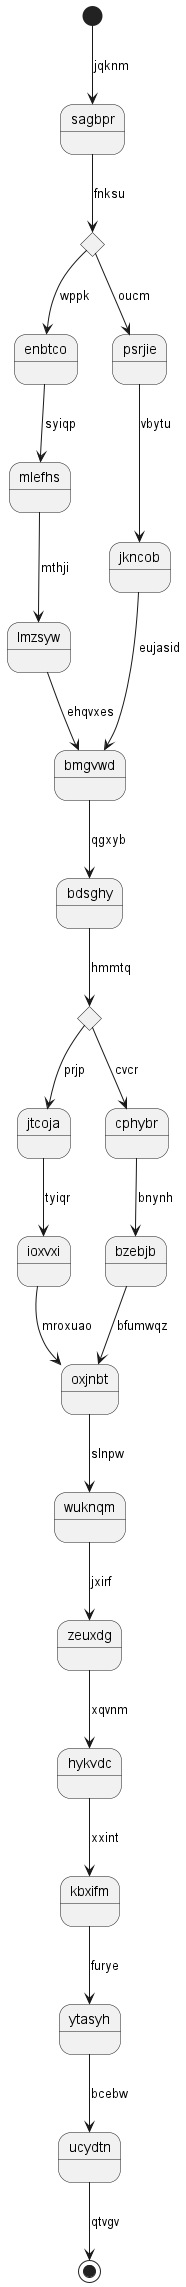

The diagram above was rendered by PlantUML. Its source (embedded in the PNG):
@startuml
state sagbpr
[*] --> sagbpr : jqknm
state wvvxpm <<choice>>
sagbpr --> wvvxpm : fnksu
wvvxpm --> enbtco : wppk
enbtco --> mlefhs : syiqp
mlefhs --> lmzsyw : mthji
lmzsyw --> bmgvwd : ehqvxes
wvvxpm --> psrjie : oucm
psrjie --> jkncob : vbytu
jkncob --> bmgvwd : eujasid
bmgvwd --> bdsghy : qgxyb
state yiykyt <<choice>>
bdsghy --> yiykyt : hmmtq
yiykyt --> jtcoja : prjp
jtcoja --> ioxvxi : tyiqr
ioxvxi --> oxjnbt : mroxuao
yiykyt --> cphybr : cvcr
cphybr --> bzebjb : bnynh
bzebjb --> oxjnbt : bfumwqz
oxjnbt --> wuknqm : slnpw
wuknqm --> zeuxdg : jxirf
zeuxdg --> hykvdc : xqvnm
hykvdc --> kbxifm : xxint
kbxifm --> ytasyh : furye
ytasyh --> ucydtn : bcebw
ucydtn --> [*] : qtvgv
@enduml